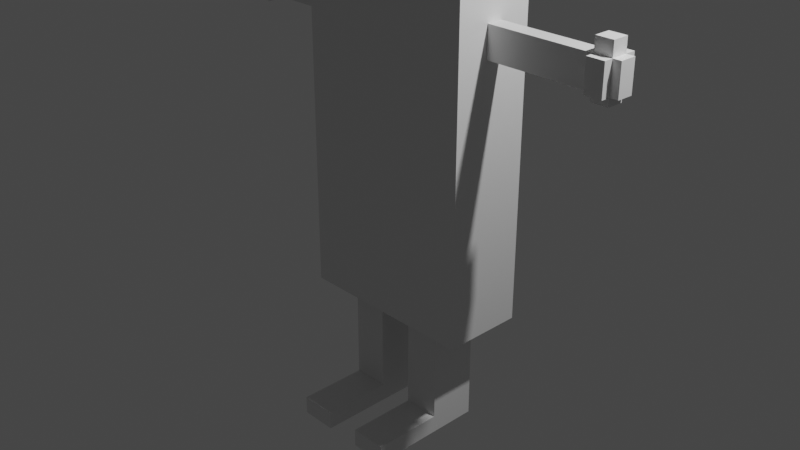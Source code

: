 # Source: PIXELMAN.blend  (saved by Blender 2.93.21; exported with 4.5.12 LTS)
import bpy
from mathutils import Matrix  # noqa: F401  (used for matrix-valued properties, if any)

bpy.ops.wm.read_factory_settings(use_empty=True)
scene = bpy.context.scene
scene.name = 'Scene'

# ---- collections
col_collection = bpy.data.collections.new('Collection'); scene.collection.children.link(col_collection)

# ---- materials (node trees are filled in below, after node groups)
mat_material = bpy.data.materials.new('Material')
mat_material.alpha_threshold = 0.0
mat_material.use_transparent_shadow = False
mat_material.line_color = (0.0, 0.0, 0.0, 1.0)

# ---- material node trees
mat_material.use_nodes = True; mat_material.node_tree.nodes.clear()
_N = mat_material.node_tree.nodes; _L = mat_material.node_tree.links
n0 = _N.new('ShaderNodeOutputMaterial'); n0.name = 'Material Output'; n0.location = (300, 300)
n1 = _N.new('ShaderNodeBsdfPrincipled'); n1.name = 'Principled BSDF'; n1.location = (10, 300)
n1.distribution = 'GGX'
n1.subsurface_method = 'BURLEY'
n1.inputs[2].default_value = 0.4
n1.inputs[3].default_value = 1.45
n1.inputs[27].default_value = (0.0, 0.0, 0.0, 1.0)
n1.inputs[28].default_value = 1.0
_L.new(n1.outputs[0], n0.inputs[0])
n0.is_active_output = True

# ---- world
world_world = bpy.data.worlds.new('World'); scene.world = world_world
world_world.use_nodes = True; world_world.node_tree.nodes.clear()
_N = world_world.node_tree.nodes; _L = world_world.node_tree.links
n0 = _N.new('ShaderNodeOutputWorld'); n0.name = 'World Output'; n0.location = (300, 300)
n1 = _N.new('ShaderNodeBackground'); n1.name = 'Background'; n1.location = (10, 300)
n1.inputs[0].default_value = (0.05088, 0.05088, 0.05088, 1.0)
_L.new(n1.outputs[0], n0.inputs[0])
n0.is_active_output = True
world_world.color = (0.05088, 0.05088, 0.05088)
world_world.use_sun_shadow = False
world_world.sun_shadow_jitter_overblur = 0.0

# ---- cameras
cam_camera = bpy.data.cameras.new('Camera')
cam_camera.clip_end = 100.0
cam_camera.ortho_scale = 7.314

# ---- lights
light_light = bpy.data.lights.new('Light', 'POINT')
light_light.transmission_factor = 0.0
light_light.energy = 1000.0
light_light.shadow_soft_size = 0.1
light_light.shadow_maximum_resolution = 0.006
light_light.use_absolute_resolution = True

# ---- meshes
me_cube = bpy.data.meshes.new('Cube')
me_cube.from_pydata([(-1.0, 0.6538, 2.564), (-1.0, 0.6538, -1.0), (-1.0, -0.2347, 2.564), (-1.0, -0.2347, -1.0), (0.0, 0.6538, -1.0), (0.0, -0.2347, 2.564), (0.0, -0.2347, -1.0), (0.0, 0.6538, 2.564), (-0.2, 0.6538, -1.0), (-0.4, 0.6538, -1.0), (-0.6, 0.6538, -1.0), (-0.8, 0.6538, -1.0), (-0.2, -0.2347, 2.564), (-0.4, -0.2347, 2.564), (-0.6, -0.2347, 2.564), (-0.8, -0.2347, 2.564), (-0.8, -0.2347, -1.0), (-0.6, -0.2347, -1.0), (-0.4, -0.2347, -1.0), (-0.2, -0.2347, -1.0), (-0.8, 0.6538, 2.564), (-0.6, 0.6538, 2.564), (-0.4, 0.6538, 2.564), (-0.2, 0.6538, 2.564), (-1.0, 0.4761, -1.0), (-1.0, 0.2984, -1.0), (-1.0, 0.1207, -1.0), (-1.0, -0.05701, -1.0), (-1.0, -0.05701, 2.564), (-1.0, 0.1207, 2.564), (-1.0, 0.2984, 2.564), (-1.0, 0.4761, 2.564), (0.0, 0.4761, -1.0), (0.0, 0.2984, -1.0), (0.0, 0.1207, -1.0), (0.0, -0.05701, -1.0), (0.0, 0.4761, 2.564), (0.0, 0.2984, 2.564), (0.0, 0.1207, 2.564), (0.0, -0.05701, 2.564), (-0.8, 0.4761, -1.0), (-0.8, 0.2984, -1.0), (-0.8, 0.1207, -1.0), (-0.8, -0.05701, -1.0), (-0.6, 0.4761, -1.0), (-0.6, 0.2984, -1.0), (-0.6, 0.1207, -1.0), (-0.6, -0.05701, -1.0), (-0.4, 0.4761, -1.0), (-0.4, 0.4761, -2.1), (-0.2, 0.1207, -2.1), (-0.4, -0.05701, -1.0), (-0.2, 0.4761, -1.0), (-0.2, 0.2984, -1.0), (-0.2, 0.1207, -1.0), (-0.2, -0.05701, -1.0), (-0.2, 0.4761, 2.564), (-0.2, 0.2984, 2.564), (-0.2, 0.1207, 2.564), (-0.2, -0.05701, 2.564), (-0.4, 0.4761, 2.564), (-0.4, 0.2984, 2.564), (-0.4, 0.1207, 2.564), (-0.4, -0.05701, 2.564), (-0.6, 0.4761, 2.564), (-0.6, 0.2984, 2.564), (-0.6, 0.1207, 2.564), (-0.6, -0.05701, 2.564), (-0.8, 0.4761, 2.564), (-0.8, 0.2984, 2.564), (-0.8, 0.1207, 2.564), (-0.8, -0.05701, 2.564), (0.0, 0.2984, 4.179), (0.0, 0.1207, 4.179), (-0.2, 0.2984, 4.179), (-0.2, 0.1207, 4.179), (0.0, 0.2984, 3.219), (0.0, 0.1207, 3.219), (-0.2, 0.1207, 3.219), (-0.2, 0.2984, 3.219), (-0.4062, 0.2984, 4.179), (-0.4062, 0.1207, 4.179), (-0.4062, 0.1207, 3.219), (-0.4062, 0.2984, 3.219), (-0.2, 0.501, 4.179), (0.0, 0.501, 4.179), (0.0, 0.501, 3.219), (-0.2, 0.501, 3.219), (-0.4062, 0.501, 4.179), (-0.4062, 0.501, 3.219), (-0.2, -0.01354, 4.179), (0.0, -0.01354, 4.179), (-0.2, -0.01354, 3.219), (0.0, -0.01354, 3.219), (-0.4062, -0.01354, 3.219), (-0.4062, -0.01354, 4.179), (0.0, 0.2984, 3.553), (0.0, 0.2984, 3.873), (0.0, 0.1207, 3.873), (0.0, 0.1207, 3.553), (-0.4062, 0.1207, 3.553), (-0.4062, 0.1207, 3.873), (-0.4062, 0.2984, 3.873), (-0.4062, 0.2984, 3.553), (0.0, 0.501, 3.553), (0.0, 0.501, 3.873), (-0.2, 0.501, 3.873), (-0.2, 0.501, 3.553), (-0.4062, 0.501, 3.873), (-0.4062, 0.501, 3.553), (-0.2, -0.01354, 3.553), (-0.2, -0.01354, 3.873), (0.0, -0.01354, 3.873), (0.0, -0.01354, 3.553), (-0.4062, -0.01354, 3.553), (-0.4062, -0.01354, 3.873), (-0.5047, 0.1207, 3.553), (-0.5047, 0.1207, 3.873), (-0.5047, 0.2984, 3.873), (-0.5047, 0.2984, 3.553), (-0.2, -0.133, 3.553), (-0.2, -0.133, 3.873), (0.0, -0.133, 3.873), (0.0, -0.133, 3.553), (0.0, 0.5655, 3.553), (0.0, 0.5655, 3.873), (-0.2, 0.5655, 3.873), (-0.2, 0.5655, 3.553), (0.0, 0.2984, 4.296), (0.0, 0.1207, 4.296), (-0.2, 0.2984, 4.296), (-0.2, 0.1207, 4.296), (-1.0, -0.2347, 1.881), (-1.0, 0.6538, 1.881), (0.0, 0.6538, 1.881), (0.0, -0.2347, 1.881), (-0.8, 0.6538, 1.881), (-0.6, 0.6538, 1.881), (-0.4, 0.6538, 1.881), (-0.2, 0.6538, 1.881), (-0.2, -0.2347, 1.881), (-0.4, -0.2347, 1.881), (-0.6, -0.2347, 1.881), (-0.8, -0.2347, 1.881), (0.0, 0.4761, 1.881), (0.0, 0.2984, 1.881), (0.0, 0.1207, 1.881), (0.0, -0.05701, 1.881), (-1.0, -0.05701, 1.881), (-1.0, 0.1207, 1.881), (-1.0, 0.2984, 1.881), (-1.0, 0.4761, 1.881), (-1.0, -0.2347, 2.213), (-1.0, 0.6538, 2.213), (0.0, 0.6538, 2.213), (0.0, -0.2347, 2.213), (-0.8, 0.6538, 2.213), (-0.6, 0.6538, 2.213), (-0.4, 0.6538, 2.213), (-0.2, 0.6538, 2.213), (-0.2, -0.2347, 2.213), (-0.4, -0.2347, 2.213), (-0.6, -0.2347, 2.213), (-0.8, -0.2347, 2.213), (0.0, 0.4761, 2.213), (0.0, 0.2984, 2.213), (0.0, 0.1207, 2.213), (0.0, -0.05701, 2.213), (-1.0, -0.05701, 2.213), (-1.0, 0.1207, 2.213), (-1.0, 0.2984, 2.213), (-1.0, 0.4761, 2.213), (-2.345, 0.1207, 2.213), (-2.345, 0.1207, 1.881), (-2.345, 0.2984, 2.213), (-2.345, 0.2984, 1.881), (-2.156, 0.2984, 1.881), (-2.156, 0.2984, 2.213), (-2.156, 0.1207, 1.881), (-2.156, 0.1207, 2.213), (-2.345, 0.1207, 2.366), (-2.345, 0.2984, 2.366), (-2.156, 0.1207, 2.366), (-2.156, 0.2984, 2.366), (-2.345, 0.4126, 2.213), (-2.345, 0.4126, 1.881), (-2.156, 0.4126, 1.881), (-2.156, 0.4126, 2.213), (-2.345, 0.02141, 2.213), (-2.345, 0.02141, 1.881), (-2.156, 0.02141, 1.881), (-2.156, 0.02141, 2.213), (-2.345, 0.1207, 1.796), (-2.345, 0.2984, 1.796), (-2.156, 0.2984, 1.796), (-2.156, 0.1207, 1.796), (-2.434, 0.1207, 2.213), (-2.434, 0.1207, 1.881), (-2.434, 0.2984, 2.213), (-2.434, 0.2984, 1.881), (-0.6, 0.4761, -2.297), (-0.6, 0.2984, -2.297), (-0.6, 0.1207, -2.297), (-0.6, -0.05701, -2.297), (-0.4, 0.4761, -2.297), (-0.4, 0.2984, -2.297), (-0.4, 0.1207, -2.297), (-0.4, -0.05701, -2.297), (-0.2, 0.4761, -2.297), (-0.2, 0.2984, -2.297), (-0.2, 0.1207, -2.297), (-0.2, -0.05701, -2.297), (-0.2, 0.4761, -2.1), (-0.6, -0.05701, -2.1), (-0.6, 0.1207, -2.1), (-0.2, -0.05701, -2.1), (-0.4, -0.05701, -2.1), (-0.2, 0.2984, -2.1), (-0.6, 0.4761, -2.1), (-0.6, 0.2984, -2.1), (-0.4, -0.8209, -2.1), (-0.4, -0.8209, -2.297), (-0.2, -0.8209, -2.297), (-0.6, -0.8209, -2.297), (-0.6, -0.8209, -2.1), (-0.2, -0.8209, -2.1)], [], [(71, 28, 2, 15), (163, 15, 2, 152), (171, 31, 0, 153), (167, 39, 5, 155), (159, 23, 7, 154), (55, 35, 6, 19), (27, 43, 16, 3), (43, 47, 17, 16), (47, 51, 18, 17), (51, 55, 19, 18), (153, 0, 20, 156), (156, 20, 21, 157), (157, 21, 22, 158), (158, 22, 23, 159), (155, 5, 12, 160), (160, 12, 13, 161), (161, 13, 14, 162), (162, 14, 15, 163), (39, 59, 12, 5), (59, 63, 13, 12), (63, 67, 14, 13), (67, 71, 15, 14), (21, 20, 68, 64), (64, 68, 69, 65), (65, 69, 70, 66), (66, 70, 71, 67), (22, 21, 64, 60), (60, 64, 65, 61), (61, 65, 66, 62), (62, 66, 67, 63), (23, 22, 60, 56), (56, 60, 61, 57), (57, 61, 62, 58), (58, 62, 63, 59), (7, 23, 56, 36), (36, 56, 57, 37), (98, 97, 72, 73), (38, 58, 59, 39), (9, 8, 52, 48), (218, 49, 204, 200), (207, 211, 222, 221), (217, 50, 210, 209), (10, 9, 48, 44), (49, 212, 208, 204), (213, 214, 202, 203), (215, 216, 220, 225), (11, 10, 44, 40), (40, 44, 45, 41), (41, 45, 46, 42), (42, 46, 47, 43), (1, 11, 40, 24), (24, 40, 41, 25), (25, 41, 42, 26), (26, 42, 43, 27), (8, 4, 32, 52), (52, 32, 33, 53), (53, 33, 34, 54), (54, 34, 35, 55), (154, 7, 36, 164), (164, 36, 37, 165), (165, 37, 38, 166), (166, 38, 39, 167), (152, 2, 28, 168), (168, 28, 29, 169), (169, 29, 30, 170), (170, 30, 31, 171), (20, 0, 31, 68), (68, 31, 30, 69), (69, 30, 29, 70), (70, 29, 28, 71), (73, 72, 128, 129), (96, 76, 86, 104), (80, 74, 84, 88), (82, 78, 92, 94), (58, 38, 77, 78), (37, 57, 79, 76), (57, 58, 78, 79), (38, 37, 76, 77), (102, 101, 81, 80), (79, 78, 82, 83), (75, 74, 80, 81), (100, 82, 94, 114), (107, 87, 89, 109), (105, 106, 84, 85), (74, 72, 85, 84), (76, 79, 87, 86), (79, 83, 89, 87), (102, 80, 88, 108), (111, 112, 91, 90), (111, 90, 95, 115), (98, 73, 91, 112), (73, 75, 90, 91), (75, 81, 95, 90), (78, 77, 93, 92), (77, 99, 113, 93), (99, 98, 112, 113), (92, 110, 114, 94), (110, 111, 115, 114), (92, 93, 113, 110), (112, 111, 121, 122), (83, 103, 109, 89), (103, 102, 108, 109), (86, 87, 107, 104), (106, 105, 125, 126), (84, 106, 108, 88), (106, 107, 109, 108), (81, 101, 115, 95), (101, 100, 114, 115), (83, 82, 100, 103), (102, 103, 119, 118), (72, 97, 105, 85), (97, 96, 104, 105), (77, 76, 96, 99), (99, 96, 97, 98), (119, 116, 117, 118), (100, 101, 117, 116), (103, 100, 116, 119), (101, 102, 118, 117), (120, 123, 122, 121), (113, 112, 122, 123), (111, 110, 120, 121), (110, 113, 123, 120), (124, 127, 126, 125), (104, 107, 127, 124), (107, 106, 126, 127), (105, 104, 124, 125), (128, 130, 131, 129), (75, 73, 129, 131), (74, 75, 131, 130), (72, 74, 130, 128), (25, 150, 151, 24), (26, 149, 150, 25), (27, 148, 149, 26), (3, 132, 148, 27), (34, 146, 147, 35), (33, 145, 146, 34), (32, 144, 145, 33), (4, 134, 144, 32), (17, 142, 143, 16), (18, 141, 142, 17), (19, 140, 141, 18), (6, 135, 140, 19), (9, 138, 139, 8), (10, 137, 138, 9), (11, 136, 137, 10), (1, 133, 136, 11), (8, 139, 134, 4), (35, 147, 135, 6), (24, 151, 133, 1), (16, 143, 132, 3), (150, 170, 171, 151), (175, 174, 184, 185), (148, 168, 169, 149), (132, 152, 168, 148), (146, 166, 167, 147), (145, 165, 166, 146), (144, 164, 165, 145), (134, 154, 164, 144), (142, 162, 163, 143), (141, 161, 162, 142), (140, 160, 161, 141), (135, 155, 160, 140), (138, 158, 159, 139), (137, 157, 158, 138), (136, 156, 157, 137), (133, 153, 156, 136), (139, 159, 154, 134), (147, 167, 155, 135), (151, 171, 153, 133), (143, 163, 152, 132), (174, 175, 199, 198), (178, 173, 192, 195), (173, 178, 190, 189), (179, 177, 183, 182), (169, 170, 177, 179), (149, 169, 179, 178), (150, 149, 178, 176), (170, 150, 176, 177), (182, 183, 181, 180), (177, 174, 181, 183), (172, 179, 182, 180), (174, 172, 180, 181), (187, 186, 185, 184), (176, 175, 185, 186), (177, 176, 186, 187), (174, 177, 187, 184), (190, 191, 188, 189), (178, 179, 191, 190), (172, 173, 189, 188), (179, 172, 188, 191), (194, 195, 192, 193), (175, 176, 194, 193), (173, 175, 193, 192), (176, 178, 195, 194), (197, 196, 198, 199), (175, 173, 197, 199), (173, 172, 196, 197), (172, 174, 198, 196), (204, 208, 209, 205), (205, 209, 210, 206), (206, 210, 211, 207), (200, 204, 205, 201), (201, 205, 206, 202), (202, 206, 207, 203), (50, 215, 211, 210), (219, 218, 200, 201), (214, 219, 201, 202), (212, 217, 209, 208), (52, 53, 217, 212), (46, 45, 219, 214), (45, 44, 218, 219), (54, 55, 215, 50), (55, 51, 216, 215), (47, 46, 214, 213), (48, 52, 212, 49), (53, 54, 50, 217), (51, 47, 213, 216), (44, 48, 49, 218), (220, 224, 223, 221), (225, 220, 221, 222), (213, 203, 223, 224), (216, 213, 224, 220), (203, 207, 221, 223), (211, 215, 225, 222)])
_uv = me_cube.uv_layers.new(name='UVMap')
_uv.uv.foreach_set('vector', [0.85, 0.7, 0.875, 0.7, 0.875, 0.75, 0.85, 0.75, 0.6065, 0.975, 0.625, 0.975, 0.625, 1.0, 0.6065, 1.0, 0.6065, 0.2, 0.625, 0.2, 0.625, 0.25, 0.6065, 0.25, 0.6223, 0.7908, 0.65, 0.8, 0.625, 0.875, 0.5973, 0.8658, 0.6065, 0.35, 0.625, 0.35, 0.625, 0.375, 0.6065, 0.375, 0.225, 0.7, 0.25, 0.7, 0.25, 0.75, 0.225, 0.75, 0.125, 0.7, 0.15, 0.7, 0.15, 0.75, 0.125, 0.75, 0.15, 0.7, 0.175, 0.7, 0.175, 0.75, 0.15, 0.75, 0.175, 0.7, 0.2, 0.7, 0.2, 0.75, 0.175, 0.75, 0.2, 0.7, 0.225, 0.7, 0.225, 0.75, 0.2, 0.75, 0.6065, 0.25, 0.625, 0.25, 0.625, 0.275, 0.6065, 0.275, 0.6065, 0.275, 0.625, 0.275, 0.625, 0.3, 0.6065, 0.3, 0.6065, 0.3, 0.625, 0.3, 0.625, 0.325, 0.6065, 0.325, 0.6065, 0.325, 0.625, 0.325, 0.625, 0.35, 0.6065, 0.35, 0.6065, 0.875, 0.625, 0.875, 0.625, 0.9, 0.6065, 0.9, 0.6065, 0.9, 0.625, 0.9, 0.625, 0.925, 0.6065, 0.925, 0.6065, 0.925, 0.625, 0.925, 0.625, 0.95, 0.6065, 0.95, 0.6065, 0.95, 0.625, 0.95, 0.625, 0.975, 0.6065, 0.975, 0.75, 0.7, 0.775, 0.7, 0.775, 0.75, 0.75, 0.75, 0.775, 0.7, 0.8, 0.7, 0.8, 0.75, 0.775, 0.75, 0.8, 0.7, 0.825, 0.7, 0.825, 0.75, 0.8, 0.75, 0.825, 0.7, 0.85, 0.7, 0.85, 0.75, 0.825, 0.75, 0.825, 0.5, 0.85, 0.5, 0.85, 0.55, 0.825, 0.55, 0.825, 0.55, 0.85, 0.55, 0.85, 0.6, 0.825, 0.6, 0.825, 0.6, 0.85, 0.6, 0.85, 0.65, 0.825, 0.65, 0.825, 0.65, 0.85, 0.65, 0.85, 0.7, 0.825, 0.7, 0.8, 0.5, 0.825, 0.5, 0.825, 0.55, 0.8, 0.55, 0.8, 0.55, 0.825, 0.55, 0.825, 0.6, 0.8, 0.6, 0.8, 0.6, 0.825, 0.6, 0.825, 0.65, 0.8, 0.65, 0.8, 0.65, 0.825, 0.65, 0.825, 0.7, 0.8, 0.7, 0.775, 0.5, 0.8, 0.5, 0.8, 0.55, 0.775, 0.55, 0.775, 0.55, 0.8, 0.55, 0.8, 0.6, 0.775, 0.6, 0.775, 0.6, 0.8, 0.6, 0.8, 0.65, 0.775, 0.65, 0.775, 0.65, 0.8, 0.65, 0.8, 0.7, 0.775, 0.7, 0.75, 0.5, 0.775, 0.5, 0.775, 0.55, 0.75, 0.55, 0.75, 0.55, 0.775, 0.55, 0.775, 0.6, 0.75, 0.6, 0.675, 0.725, 0.7, 0.65, 0.7, 0.65, 0.675, 0.725, 0.75, 0.65, 0.775, 0.65, 0.775, 0.7, 0.75, 0.7, 0.2, 0.5, 0.225, 0.5, 0.225, 0.55, 0.2, 0.55, 0.175, 0.55, 0.2, 0.55, 0.2, 0.55, 0.175, 0.55, 0.2, 0.7, 0.225, 0.7, 0.225, 0.7, 0.2, 0.7, 0.225, 0.6, 0.225, 0.65, 0.225, 0.65, 0.225, 0.6, 0.175, 0.5, 0.2, 0.5, 0.2, 0.55, 0.175, 0.55, 0.2, 0.55, 0.225, 0.55, 0.225, 0.55, 0.2, 0.55, 0.175, 0.7, 0.175, 0.65, 0.175, 0.65, 0.175, 0.7, 0.225, 0.7, 0.2, 0.7, 0.2, 0.7, 0.225, 0.7, 0.15, 0.5, 0.175, 0.5, 0.175, 0.55, 0.15, 0.55, 0.15, 0.55, 0.175, 0.55, 0.175, 0.6, 0.15, 0.6, 0.15, 0.6, 0.175, 0.6, 0.175, 0.65, 0.15, 0.65, 0.15, 0.65, 0.175, 0.65, 0.175, 0.7, 0.15, 0.7, 0.125, 0.5, 0.15, 0.5, 0.15, 0.55, 0.125, 0.55, 0.125, 0.55, 0.15, 0.55, 0.15, 0.6, 0.125, 0.6, 0.125, 0.6, 0.15, 0.6, 0.15, 0.65, 0.125, 0.65, 0.125, 0.65, 0.15, 0.65, 0.15, 0.7, 0.125, 0.7, 0.225, 0.5, 0.25, 0.5, 0.25, 0.55, 0.225, 0.55, 0.225, 0.55, 0.25, 0.55, 0.25, 0.6, 0.225, 0.6, 0.225, 0.6, 0.25, 0.6, 0.25, 0.65, 0.225, 0.65, 0.225, 0.65, 0.25, 0.65, 0.25, 0.7, 0.225, 0.7, 0.7223, 0.4908, 0.75, 0.5, 0.725, 0.575, 0.6973, 0.5658, 0.6973, 0.5658, 0.725, 0.575, 0.7, 0.65, 0.6723, 0.6408, 0.6723, 0.6408, 0.7, 0.65, 0.675, 0.725, 0.6473, 0.7158, 0.6473, 0.7158, 0.675, 0.725, 0.65, 0.8, 0.6223, 0.7908, 0.6065, 0.0, 0.625, 0.0, 0.625, 0.05, 0.6065, 0.05, 0.6065, 0.05, 0.625, 0.05, 0.625, 0.1, 0.6065, 0.1, 0.6065, 0.1, 0.625, 0.1, 0.625, 0.15, 0.6065, 0.15, 0.6065, 0.15, 0.625, 0.15, 0.625, 0.2, 0.6065, 0.2, 0.85, 0.5, 0.875, 0.5, 0.875, 0.55, 0.85, 0.55, 0.85, 0.55, 0.875, 0.55, 0.875, 0.6, 0.85, 0.6, 0.85, 0.6, 0.875, 0.6, 0.875, 0.65, 0.85, 0.65, 0.85, 0.65, 0.875, 0.65, 0.875, 0.7, 0.85, 0.7, 0.675, 0.725, 0.7, 0.65, 0.7, 0.65, 0.675, 0.725, 0.7, 0.65, 0.7, 0.65, 0.7, 0.65, 0.7, 0.65, 0.775, 0.6, 0.775, 0.6, 0.775, 0.6, 0.775, 0.6, 0.775, 0.65, 0.775, 0.65, 0.775, 0.65, 0.775, 0.65, 0.775, 0.65, 0.75, 0.65, 0.75, 0.65, 0.775, 0.65, 0.75, 0.6, 0.775, 0.6, 0.775, 0.6, 0.75, 0.6, 0.775, 0.6, 0.775, 0.65, 0.775, 0.65, 0.775, 0.6, 0.675, 0.725, 0.7, 0.65, 0.7, 0.65, 0.675, 0.725, 0.775, 0.6, 0.775, 0.65, 0.775, 0.65, 0.775, 0.6, 0.775, 0.6, 0.775, 0.65, 0.775, 0.65, 0.775, 0.6, 0.775, 0.65, 0.775, 0.6, 0.775, 0.6, 0.775, 0.65, 0.775, 0.65, 0.775, 0.65, 0.775, 0.65, 0.775, 0.65, 0.775, 0.6, 0.775, 0.6, 0.775, 0.6, 0.775, 0.6, 0.75, 0.6, 0.775, 0.6, 0.775, 0.6, 0.75, 0.6, 0.775, 0.6, 0.75, 0.6, 0.75, 0.6, 0.775, 0.6, 0.75, 0.6, 0.775, 0.6, 0.775, 0.6, 0.75, 0.6, 0.775, 0.6, 0.775, 0.6, 0.775, 0.6, 0.775, 0.6, 0.775, 0.6, 0.775, 0.6, 0.775, 0.6, 0.775, 0.6, 0.775, 0.65, 0.75, 0.65, 0.75, 0.65, 0.775, 0.65, 0.775, 0.65, 0.775, 0.65, 0.775, 0.65, 0.775, 0.65, 0.675, 0.725, 0.675, 0.725, 0.675, 0.725, 0.675, 0.725, 0.75, 0.65, 0.775, 0.65, 0.775, 0.65, 0.75, 0.65, 0.775, 0.65, 0.775, 0.65, 0.775, 0.65, 0.775, 0.65, 0.775, 0.65, 0.75, 0.65, 0.75, 0.65, 0.775, 0.65, 0.675, 0.725, 0.675, 0.725, 0.675, 0.725, 0.675, 0.725, 0.675, 0.725, 0.675, 0.725, 0.675, 0.725, 0.675, 0.725, 0.775, 0.65, 0.775, 0.65, 0.775, 0.65, 0.775, 0.65, 0.775, 0.65, 0.775, 0.65, 0.775, 0.65, 0.775, 0.65, 0.775, 0.65, 0.75, 0.65, 0.75, 0.65, 0.775, 0.65, 0.75, 0.65, 0.775, 0.65, 0.775, 0.65, 0.75, 0.65, 0.775, 0.6, 0.775, 0.6, 0.775, 0.6, 0.775, 0.6, 0.775, 0.6, 0.775, 0.6, 0.775, 0.6, 0.775, 0.6, 0.75, 0.6, 0.775, 0.6, 0.775, 0.6, 0.75, 0.6, 0.775, 0.6, 0.75, 0.6, 0.75, 0.6, 0.775, 0.6, 0.775, 0.6, 0.775, 0.6, 0.775, 0.6, 0.775, 0.6, 0.775, 0.6, 0.775, 0.6, 0.775, 0.6, 0.775, 0.6, 0.775, 0.65, 0.775, 0.65, 0.775, 0.65, 0.775, 0.65, 0.775, 0.65, 0.775, 0.65, 0.775, 0.65, 0.775, 0.65, 0.775, 0.6, 0.775, 0.65, 0.775, 0.65, 0.775, 0.6, 0.775, 0.6, 0.775, 0.6, 0.775, 0.6, 0.775, 0.6, 0.7, 0.65, 0.7, 0.65, 0.7, 0.65, 0.7, 0.65, 0.7, 0.65, 0.7, 0.65, 0.7, 0.65, 0.7, 0.65, 0.675, 0.725, 0.7, 0.65, 0.7, 0.65, 0.675, 0.725, 0.675, 0.725, 0.7, 0.65, 0.7, 0.65, 0.675, 0.725, 0.775, 0.6, 0.775, 0.65, 0.775, 0.65, 0.775, 0.6, 0.775, 0.65, 0.775, 0.65, 0.775, 0.65, 0.775, 0.65, 0.775, 0.6, 0.775, 0.65, 0.775, 0.65, 0.775, 0.6, 0.775, 0.65, 0.775, 0.6, 0.775, 0.6, 0.775, 0.65, 0.775, 0.65, 0.75, 0.65, 0.75, 0.65, 0.775, 0.65, 0.675, 0.725, 0.675, 0.725, 0.675, 0.725, 0.675, 0.725, 0.775, 0.65, 0.775, 0.65, 0.775, 0.65, 0.775, 0.65, 0.775, 0.65, 0.75, 0.65, 0.75, 0.65, 0.775, 0.65, 0.75, 0.6, 0.775, 0.6, 0.775, 0.6, 0.75, 0.6, 0.75, 0.6, 0.775, 0.6, 0.775, 0.6, 0.75, 0.6, 0.775, 0.6, 0.775, 0.6, 0.775, 0.6, 0.775, 0.6, 0.7, 0.65, 0.7, 0.65, 0.7, 0.65, 0.7, 0.65, 0.75, 0.6, 0.775, 0.6, 0.775, 0.65, 0.75, 0.65, 0.775, 0.65, 0.75, 0.65, 0.75, 0.65, 0.775, 0.65, 0.775, 0.6, 0.775, 0.65, 0.775, 0.65, 0.775, 0.6, 0.75, 0.6, 0.775, 0.6, 0.775, 0.6, 0.75, 0.6, 0.375, 0.15, 0.589, 0.15, 0.589, 0.2, 0.375, 0.2, 0.375, 0.1, 0.589, 0.1, 0.589, 0.15, 0.375, 0.15, 0.375, 0.05, 0.589, 0.05, 0.589, 0.1, 0.375, 0.1, 0.375, 0.0, 0.589, 0.0, 0.589, 0.05, 0.375, 0.05, 0.3, 0.6, 0.621, 0.707, 0.596, 0.782, 0.275, 0.675, 0.325, 0.525, 0.646, 0.632, 0.621, 0.707, 0.3, 0.6, 0.35, 0.45, 0.671, 0.557, 0.646, 0.632, 0.325, 0.525, 0.375, 0.375, 0.696, 0.482, 0.671, 0.557, 0.35, 0.45, 0.375, 0.95, 0.589, 0.95, 0.589, 0.975, 0.375, 0.975, 0.375, 0.925, 0.589, 0.925, 0.589, 0.95, 0.375, 0.95, 0.375, 0.9, 0.589, 0.9, 0.589, 0.925, 0.375, 0.925, 0.375, 0.875, 0.589, 0.875, 0.589, 0.9, 0.375, 0.9, 0.375, 0.325, 0.589, 0.325, 0.589, 0.35, 0.375, 0.35, 0.375, 0.3, 0.589, 0.3, 0.589, 0.325, 0.375, 0.325, 0.375, 0.275, 0.589, 0.275, 0.589, 0.3, 0.375, 0.3, 0.375, 0.25, 0.589, 0.25, 0.589, 0.275, 0.375, 0.275, 0.375, 0.35, 0.589, 0.35, 0.589, 0.375, 0.375, 0.375, 0.275, 0.675, 0.596, 0.782, 0.571, 0.857, 0.25, 0.75, 0.375, 0.2, 0.589, 0.2, 0.589, 0.25, 0.375, 0.25, 0.375, 0.975, 0.589, 0.975, 0.589, 1.0, 0.375, 1.0, 0.589, 0.15, 0.6065, 0.15, 0.6065, 0.2, 0.589, 0.2, 0.589, 0.15, 0.6065, 0.15, 0.6065, 0.15, 0.589, 0.15, 0.589, 0.05, 0.6065, 0.05, 0.6065, 0.1, 0.589, 0.1, 0.589, 0.0, 0.6065, 0.0, 0.6065, 0.05, 0.589, 0.05, 0.621, 0.707, 0.6473, 0.7158, 0.6223, 0.7908, 0.596, 0.782, 0.646, 0.632, 0.6723, 0.6408, 0.6473, 0.7158, 0.621, 0.707, 0.671, 0.557, 0.6973, 0.5658, 0.6723, 0.6408, 0.646, 0.632, 0.696, 0.482, 0.7223, 0.4908, 0.6973, 0.5658, 0.671, 0.557, 0.589, 0.95, 0.6065, 0.95, 0.6065, 0.975, 0.589, 0.975, 0.589, 0.925, 0.6065, 0.925, 0.6065, 0.95, 0.589, 0.95, 0.589, 0.9, 0.6065, 0.9, 0.6065, 0.925, 0.589, 0.925, 0.589, 0.875, 0.6065, 0.875, 0.6065, 0.9, 0.589, 0.9, 0.589, 0.325, 0.6065, 0.325, 0.6065, 0.35, 0.589, 0.35, 0.589, 0.3, 0.6065, 0.3, 0.6065, 0.325, 0.589, 0.325, 0.589, 0.275, 0.6065, 0.275, 0.6065, 0.3, 0.589, 0.3, 0.589, 0.25, 0.6065, 0.25, 0.6065, 0.275, 0.589, 0.275, 0.589, 0.35, 0.6065, 0.35, 0.6065, 0.375, 0.589, 0.375, 0.596, 0.782, 0.6223, 0.7908, 0.5973, 0.8658, 0.571, 0.857, 0.589, 0.2, 0.6065, 0.2, 0.6065, 0.25, 0.589, 0.25, 0.589, 0.975, 0.6065, 0.975, 0.6065, 1.0, 0.589, 1.0, 0.6065, 0.15, 0.589, 0.15, 0.589, 0.15, 0.6065, 0.15, 0.589, 0.1, 0.589, 0.1, 0.589, 0.1, 0.589, 0.1, 0.589, 0.1, 0.589, 0.1, 0.589, 0.1, 0.589, 0.1, 0.6065, 0.1, 0.6065, 0.15, 0.6065, 0.15, 0.6065, 0.1, 0.6065, 0.1, 0.6065, 0.15, 0.6065, 0.15, 0.6065, 0.1, 0.589, 0.1, 0.6065, 0.1, 0.6065, 0.1, 0.589, 0.1, 0.589, 0.15, 0.589, 0.1, 0.589, 0.1, 0.589, 0.15, 0.6065, 0.15, 0.589, 0.15, 0.589, 0.15, 0.6065, 0.15, 0.6065, 0.1, 0.6065, 0.15, 0.6065, 0.15, 0.6065, 0.1, 0.6065, 0.15, 0.6065, 0.15, 0.6065, 0.15, 0.6065, 0.15, 0.6065, 0.1, 0.6065, 0.1, 0.6065, 0.1, 0.6065, 0.1, 0.6065, 0.15, 0.6065, 0.1, 0.6065, 0.1, 0.6065, 0.15, 0.6065, 0.15, 0.589, 0.15, 0.589, 0.15, 0.6065, 0.15, 0.589, 0.15, 0.589, 0.15, 0.589, 0.15, 0.589, 0.15, 0.6065, 0.15, 0.589, 0.15, 0.589, 0.15, 0.6065, 0.15, 0.6065, 0.15, 0.6065, 0.15, 0.6065, 0.15, 0.6065, 0.15, 0.589, 0.1, 0.6065, 0.1, 0.6065, 0.1, 0.589, 0.1, 0.589, 0.1, 0.6065, 0.1, 0.6065, 0.1, 0.589, 0.1, 0.6065, 0.1, 0.589, 0.1, 0.589, 0.1, 0.6065, 0.1, 0.6065, 0.1, 0.6065, 0.1, 0.6065, 0.1, 0.6065, 0.1, 0.589, 0.15, 0.589, 0.1, 0.589, 0.1, 0.589, 0.15, 0.589, 0.15, 0.589, 0.15, 0.589, 0.15, 0.589, 0.15, 0.589, 0.1, 0.589, 0.15, 0.589, 0.15, 0.589, 0.1, 0.589, 0.15, 0.589, 0.1, 0.589, 0.1, 0.589, 0.15, 0.589, 0.1, 0.6065, 0.1, 0.6065, 0.15, 0.589, 0.15, 0.589, 0.15, 0.589, 0.1, 0.589, 0.1, 0.589, 0.15, 0.589, 0.1, 0.6065, 0.1, 0.6065, 0.1, 0.589, 0.1, 0.6065, 0.1, 0.6065, 0.15, 0.6065, 0.15, 0.6065, 0.1, 0.2, 0.55, 0.225, 0.55, 0.225, 0.6, 0.2, 0.6, 0.2, 0.6, 0.225, 0.6, 0.225, 0.65, 0.2, 0.65, 0.2, 0.65, 0.225, 0.65, 0.225, 0.7, 0.2, 0.7, 0.175, 0.55, 0.2, 0.55, 0.2, 0.6, 0.175, 0.6, 0.175, 0.6, 0.2, 0.6, 0.2, 0.65, 0.175, 0.65, 0.175, 0.65, 0.2, 0.65, 0.2, 0.7, 0.175, 0.7, 0.225, 0.65, 0.225, 0.7, 0.225, 0.7, 0.225, 0.65, 0.175, 0.6, 0.175, 0.55, 0.175, 0.55, 0.175, 0.6, 0.175, 0.65, 0.175, 0.6, 0.175, 0.6, 0.175, 0.65, 0.225, 0.55, 0.225, 0.6, 0.225, 0.6, 0.225, 0.55, 0.225, 0.55, 0.225, 0.6, 0.225, 0.6, 0.225, 0.55, 0.175, 0.65, 0.175, 0.6, 0.175, 0.6, 0.175, 0.65, 0.175, 0.6, 0.175, 0.55, 0.175, 0.55, 0.175, 0.6, 0.225, 0.65, 0.225, 0.7, 0.225, 0.7, 0.225, 0.65, 0.225, 0.7, 0.2, 0.7, 0.2, 0.7, 0.225, 0.7, 0.175, 0.7, 0.175, 0.65, 0.175, 0.65, 0.175, 0.7, 0.2, 0.55, 0.225, 0.55, 0.225, 0.55, 0.2, 0.55, 0.225, 0.6, 0.225, 0.65, 0.225, 0.65, 0.225, 0.6, 0.2, 0.7, 0.175, 0.7, 0.175, 0.7, 0.2, 0.7, 0.175, 0.55, 0.2, 0.55, 0.2, 0.55, 0.175, 0.55, 0.2, 0.7, 0.175, 0.7, 0.175, 0.7, 0.2, 0.7, 0.225, 0.7, 0.2, 0.7, 0.2, 0.7, 0.225, 0.7, 0.175, 0.7, 0.175, 0.7, 0.175, 0.7, 0.175, 0.7, 0.2, 0.7, 0.175, 0.7, 0.175, 0.7, 0.2, 0.7, 0.175, 0.7, 0.2, 0.7, 0.2, 0.7, 0.175, 0.7, 0.225, 0.7, 0.225, 0.7, 0.225, 0.7, 0.225, 0.7])
me_cube.materials.append(mat_material)
me_cube.use_remesh_preserve_volume = False
me_cube.use_remesh_preserve_attributes = False
me_cube.use_mirror_vertex_groups = False
me_cube.update()

# ---- objects
ob_cube = bpy.data.objects.new('Cube', me_cube)
ob_light = bpy.data.objects.new('Light', light_light)
ob_camera = bpy.data.objects.new('Camera', cam_camera)

# ---- transforms, parenting, visibility, modifiers, constraints
ob_cube.location = (0.0, 0.0, 0.0)
ob_cube.lock_rotations_4d = False
ob_cube.empty_display_type = 'ARROWS'
ob_cube.lineart.crease_threshold = 0.0
_m = ob_cube.modifiers.new('Simetrizar', 'MIRROR')
ob_light.location = (4.076, 1.005, 5.904)
ob_light.rotation_euler = (0.6503, 0.05522, 1.866)
ob_light.lock_rotations_4d = False
ob_light.empty_display_type = 'ARROWS'
ob_light.color = (0.0, 0.0, 0.0, 0.0)
ob_light.lineart.crease_threshold = 0.0
ob_camera.location = (7.359, -6.926, 4.958)
ob_camera.rotation_euler = (1.109, 0.0, 0.8149)
ob_camera.lock_rotations_4d = False
ob_camera.empty_display_type = 'ARROWS'
ob_camera.color = (0.0, 0.0, 0.0, 0.0)
ob_camera.display_type = 'WIRE'
ob_camera.lineart.crease_threshold = 0.0

# ---- collection membership
col_collection.objects.link(ob_cube)
col_collection.objects.link(ob_light)
col_collection.objects.link(ob_camera)

# ---- scene / render settings (as saved in the file)
scene.camera = ob_camera
scene.frame_start = 1; scene.frame_end = 250; scene.frame_set(1)
scene.render.engine = 'BLENDER_EEVEE_NEXT'
scene.cycles.use_denoising = False
scene.cycles.samples = 128
scene.cycles.sampling_pattern = 'TABULATED_SOBOL'
scene.cycles.use_adaptive_sampling = False
scene.cycles.use_light_tree = False
scene.view_settings.view_transform = 'Filmic'
bpy.context.view_layer.update()
